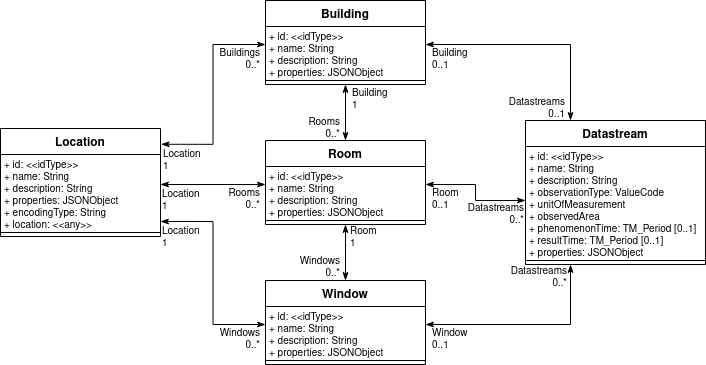

The diagram above was exported from draw.io. Its source (the exported page's mxGraphModel, read from the mxfile embedded in the PNG):
<mxGraphModel dx="813" dy="534" grid="1" gridSize="5" guides="1" tooltips="1" connect="1" arrows="1" fold="1" page="1" pageScale="1" pageWidth="827" pageHeight="1169" math="0" shadow="0">
  <root>
    <mxCell id="0" />
    <mxCell id="1" parent="0" />
    <mxCell id="aeAdhulc6IFFOahKS3Th-1" value="Building" style="swimlane;fontStyle=1;align=center;verticalAlign=top;childLayout=stackLayout;horizontal=1;startSize=26;horizontalStack=0;resizeParent=1;resizeParentMax=0;resizeLast=0;collapsible=1;marginBottom=0;" vertex="1" parent="1">
      <mxGeometry x="320" y="280" width="160" height="84" as="geometry" />
    </mxCell>
    <mxCell id="aeAdhulc6IFFOahKS3Th-2" value="+ id: &lt;&lt;idType&gt;&gt;" style="text;strokeColor=none;fillColor=none;align=left;verticalAlign=top;spacingLeft=4;spacingRight=4;overflow=hidden;rotatable=0;points=[[0,0.5],[1,0.5]];portConstraint=eastwest;fontSize=10;spacing=0;" vertex="1" parent="aeAdhulc6IFFOahKS3Th-1">
      <mxGeometry y="26" width="160" height="12" as="geometry" />
    </mxCell>
    <mxCell id="aeAdhulc6IFFOahKS3Th-10" value="+ name: String" style="text;strokeColor=none;fillColor=none;align=left;verticalAlign=top;spacingLeft=4;spacingRight=4;overflow=hidden;rotatable=0;points=[[0,0.5],[1,0.5]];portConstraint=eastwest;fontSize=10;spacing=0;" vertex="1" parent="aeAdhulc6IFFOahKS3Th-1">
      <mxGeometry y="38" width="160" height="12" as="geometry" />
    </mxCell>
    <mxCell id="aeAdhulc6IFFOahKS3Th-11" value="+ description: String" style="text;strokeColor=none;fillColor=none;align=left;verticalAlign=top;spacingLeft=4;spacingRight=4;overflow=hidden;rotatable=0;points=[[0,0.5],[1,0.5]];portConstraint=eastwest;fontSize=10;spacing=0;" vertex="1" parent="aeAdhulc6IFFOahKS3Th-1">
      <mxGeometry y="50" width="160" height="12" as="geometry" />
    </mxCell>
    <mxCell id="aeAdhulc6IFFOahKS3Th-12" value="+ properties: JSONObject" style="text;strokeColor=none;fillColor=none;align=left;verticalAlign=top;spacingLeft=4;spacingRight=4;overflow=hidden;rotatable=0;points=[[0,0.5],[1,0.5]];portConstraint=eastwest;fontSize=10;spacing=0;" vertex="1" parent="aeAdhulc6IFFOahKS3Th-1">
      <mxGeometry y="62" width="160" height="14" as="geometry" />
    </mxCell>
    <mxCell id="aeAdhulc6IFFOahKS3Th-3" value="" style="line;strokeWidth=1;fillColor=none;align=left;verticalAlign=middle;spacingTop=-1;spacingLeft=3;spacingRight=3;rotatable=0;labelPosition=right;points=[];portConstraint=eastwest;" vertex="1" parent="aeAdhulc6IFFOahKS3Th-1">
      <mxGeometry y="76" width="160" height="8" as="geometry" />
    </mxCell>
    <mxCell id="aeAdhulc6IFFOahKS3Th-13" value="Room" style="swimlane;fontStyle=1;align=center;verticalAlign=top;childLayout=stackLayout;horizontal=1;startSize=26;horizontalStack=0;resizeParent=1;resizeParentMax=0;resizeLast=0;collapsible=1;marginBottom=0;" vertex="1" parent="1">
      <mxGeometry x="320" y="420" width="160" height="84" as="geometry" />
    </mxCell>
    <mxCell id="aeAdhulc6IFFOahKS3Th-14" value="+ id: &lt;&lt;idType&gt;&gt;" style="text;strokeColor=none;fillColor=none;align=left;verticalAlign=top;spacingLeft=4;spacingRight=4;overflow=hidden;rotatable=0;points=[[0,0.5],[1,0.5]];portConstraint=eastwest;fontSize=10;spacing=0;" vertex="1" parent="aeAdhulc6IFFOahKS3Th-13">
      <mxGeometry y="26" width="160" height="12" as="geometry" />
    </mxCell>
    <mxCell id="aeAdhulc6IFFOahKS3Th-15" value="+ name: String" style="text;strokeColor=none;fillColor=none;align=left;verticalAlign=top;spacingLeft=4;spacingRight=4;overflow=hidden;rotatable=0;points=[[0,0.5],[1,0.5]];portConstraint=eastwest;fontSize=10;spacing=0;" vertex="1" parent="aeAdhulc6IFFOahKS3Th-13">
      <mxGeometry y="38" width="160" height="12" as="geometry" />
    </mxCell>
    <mxCell id="aeAdhulc6IFFOahKS3Th-16" value="+ description: String" style="text;strokeColor=none;fillColor=none;align=left;verticalAlign=top;spacingLeft=4;spacingRight=4;overflow=hidden;rotatable=0;points=[[0,0.5],[1,0.5]];portConstraint=eastwest;fontSize=10;spacing=0;" vertex="1" parent="aeAdhulc6IFFOahKS3Th-13">
      <mxGeometry y="50" width="160" height="12" as="geometry" />
    </mxCell>
    <mxCell id="aeAdhulc6IFFOahKS3Th-17" value="+ properties: JSONObject" style="text;strokeColor=none;fillColor=none;align=left;verticalAlign=top;spacingLeft=4;spacingRight=4;overflow=hidden;rotatable=0;points=[[0,0.5],[1,0.5]];portConstraint=eastwest;fontSize=10;spacing=0;" vertex="1" parent="aeAdhulc6IFFOahKS3Th-13">
      <mxGeometry y="62" width="160" height="14" as="geometry" />
    </mxCell>
    <mxCell id="aeAdhulc6IFFOahKS3Th-18" value="" style="line;strokeWidth=1;fillColor=none;align=left;verticalAlign=middle;spacingTop=-1;spacingLeft=3;spacingRight=3;rotatable=0;labelPosition=right;points=[];portConstraint=eastwest;" vertex="1" parent="aeAdhulc6IFFOahKS3Th-13">
      <mxGeometry y="76" width="160" height="8" as="geometry" />
    </mxCell>
    <mxCell id="aeAdhulc6IFFOahKS3Th-23" value="" style="endArrow=classicThin;html=1;edgeStyle=orthogonalEdgeStyle;rounded=0;exitX=0.5;exitY=1;exitDx=0;exitDy=0;entryX=0.5;entryY=0;entryDx=0;entryDy=0;startArrow=classicThin;startFill=1;endFill=1;" edge="1" parent="1" source="aeAdhulc6IFFOahKS3Th-1" target="aeAdhulc6IFFOahKS3Th-13">
      <mxGeometry relative="1" as="geometry">
        <mxPoint x="445" y="460" as="sourcePoint" />
        <mxPoint x="605" y="460" as="targetPoint" />
      </mxGeometry>
    </mxCell>
    <mxCell id="aeAdhulc6IFFOahKS3Th-24" value="&lt;div&gt;Building&lt;/div&gt;&lt;div&gt;1&lt;br&gt;&lt;/div&gt;" style="edgeLabel;resizable=0;html=1;align=left;verticalAlign=top;fontSize=10;labelBackgroundColor=none;" connectable="0" vertex="1" parent="aeAdhulc6IFFOahKS3Th-23">
      <mxGeometry x="-1" relative="1" as="geometry">
        <mxPoint x="5" y="-4" as="offset" />
      </mxGeometry>
    </mxCell>
    <mxCell id="aeAdhulc6IFFOahKS3Th-25" value="&lt;div&gt;Rooms&lt;/div&gt;&lt;div&gt;0..*&lt;/div&gt;" style="edgeLabel;resizable=0;html=1;align=right;verticalAlign=bottom;fontSize=10;labelBackgroundColor=none;" connectable="0" vertex="1" parent="aeAdhulc6IFFOahKS3Th-23">
      <mxGeometry x="1" relative="1" as="geometry">
        <mxPoint x="-5" y="1" as="offset" />
      </mxGeometry>
    </mxCell>
    <mxCell id="aeAdhulc6IFFOahKS3Th-26" value="Window" style="swimlane;fontStyle=1;align=center;verticalAlign=top;childLayout=stackLayout;horizontal=1;startSize=26;horizontalStack=0;resizeParent=1;resizeParentMax=0;resizeLast=0;collapsible=1;marginBottom=0;" vertex="1" parent="1">
      <mxGeometry x="320" y="560" width="160" height="84" as="geometry" />
    </mxCell>
    <mxCell id="aeAdhulc6IFFOahKS3Th-27" value="+ id: &lt;&lt;idType&gt;&gt;" style="text;strokeColor=none;fillColor=none;align=left;verticalAlign=top;spacingLeft=4;spacingRight=4;overflow=hidden;rotatable=0;points=[[0,0.5],[1,0.5]];portConstraint=eastwest;fontSize=10;spacing=0;" vertex="1" parent="aeAdhulc6IFFOahKS3Th-26">
      <mxGeometry y="26" width="160" height="12" as="geometry" />
    </mxCell>
    <mxCell id="aeAdhulc6IFFOahKS3Th-28" value="+ name: String" style="text;strokeColor=none;fillColor=none;align=left;verticalAlign=top;spacingLeft=4;spacingRight=4;overflow=hidden;rotatable=0;points=[[0,0.5],[1,0.5]];portConstraint=eastwest;fontSize=10;spacing=0;" vertex="1" parent="aeAdhulc6IFFOahKS3Th-26">
      <mxGeometry y="38" width="160" height="12" as="geometry" />
    </mxCell>
    <mxCell id="aeAdhulc6IFFOahKS3Th-29" value="+ description: String" style="text;strokeColor=none;fillColor=none;align=left;verticalAlign=top;spacingLeft=4;spacingRight=4;overflow=hidden;rotatable=0;points=[[0,0.5],[1,0.5]];portConstraint=eastwest;fontSize=10;spacing=0;" vertex="1" parent="aeAdhulc6IFFOahKS3Th-26">
      <mxGeometry y="50" width="160" height="12" as="geometry" />
    </mxCell>
    <mxCell id="aeAdhulc6IFFOahKS3Th-30" value="+ properties: JSONObject" style="text;strokeColor=none;fillColor=none;align=left;verticalAlign=top;spacingLeft=4;spacingRight=4;overflow=hidden;rotatable=0;points=[[0,0.5],[1,0.5]];portConstraint=eastwest;fontSize=10;spacing=0;" vertex="1" parent="aeAdhulc6IFFOahKS3Th-26">
      <mxGeometry y="62" width="160" height="14" as="geometry" />
    </mxCell>
    <mxCell id="aeAdhulc6IFFOahKS3Th-31" value="" style="line;strokeWidth=1;fillColor=none;align=left;verticalAlign=middle;spacingTop=-1;spacingLeft=3;spacingRight=3;rotatable=0;labelPosition=right;points=[];portConstraint=eastwest;" vertex="1" parent="aeAdhulc6IFFOahKS3Th-26">
      <mxGeometry y="76" width="160" height="8" as="geometry" />
    </mxCell>
    <mxCell id="aeAdhulc6IFFOahKS3Th-32" value="" style="endArrow=classicThin;html=1;edgeStyle=orthogonalEdgeStyle;rounded=0;entryX=0.5;entryY=0;entryDx=0;entryDy=0;startArrow=classicThin;startFill=1;endFill=1;exitX=0.5;exitY=1;exitDx=0;exitDy=0;" edge="1" parent="1" source="aeAdhulc6IFFOahKS3Th-13" target="aeAdhulc6IFFOahKS3Th-26">
      <mxGeometry relative="1" as="geometry">
        <mxPoint x="430" y="530" as="sourcePoint" />
        <mxPoint x="405" y="425" as="targetPoint" />
      </mxGeometry>
    </mxCell>
    <mxCell id="aeAdhulc6IFFOahKS3Th-33" value="&lt;div&gt;Room&lt;/div&gt;&lt;div&gt;1&lt;br&gt;&lt;/div&gt;" style="edgeLabel;resizable=0;html=1;align=left;verticalAlign=top;fontSize=10;labelBackgroundColor=none;" connectable="0" vertex="1" parent="aeAdhulc6IFFOahKS3Th-32">
      <mxGeometry x="-1" relative="1" as="geometry">
        <mxPoint x="3" y="-6" as="offset" />
      </mxGeometry>
    </mxCell>
    <mxCell id="aeAdhulc6IFFOahKS3Th-34" value="&lt;div&gt;Windows&lt;/div&gt;&lt;div&gt;0..*&lt;/div&gt;" style="edgeLabel;resizable=0;html=1;align=right;verticalAlign=bottom;fontSize=10;labelBackgroundColor=none;" connectable="0" vertex="1" parent="aeAdhulc6IFFOahKS3Th-32">
      <mxGeometry x="1" relative="1" as="geometry">
        <mxPoint x="-5" as="offset" />
      </mxGeometry>
    </mxCell>
    <mxCell id="aeAdhulc6IFFOahKS3Th-41" value="Location" style="swimlane;fontStyle=1;align=center;verticalAlign=top;childLayout=stackLayout;horizontal=1;startSize=26;horizontalStack=0;resizeParent=1;resizeParentMax=0;resizeLast=0;collapsible=1;marginBottom=0;" vertex="1" parent="1">
      <mxGeometry x="55" y="408" width="160" height="108" as="geometry" />
    </mxCell>
    <mxCell id="aeAdhulc6IFFOahKS3Th-42" value="+ id: &lt;&lt;idType&gt;&gt;" style="text;strokeColor=none;fillColor=none;align=left;verticalAlign=top;spacingLeft=4;spacingRight=4;overflow=hidden;rotatable=0;points=[[0,0.5],[1,0.5]];portConstraint=eastwest;fontSize=10;spacing=0;" vertex="1" parent="aeAdhulc6IFFOahKS3Th-41">
      <mxGeometry y="26" width="160" height="12" as="geometry" />
    </mxCell>
    <mxCell id="aeAdhulc6IFFOahKS3Th-43" value="+ name: String" style="text;strokeColor=none;fillColor=none;align=left;verticalAlign=top;spacingLeft=4;spacingRight=4;overflow=hidden;rotatable=0;points=[[0,0.5],[1,0.5]];portConstraint=eastwest;fontSize=10;spacing=0;" vertex="1" parent="aeAdhulc6IFFOahKS3Th-41">
      <mxGeometry y="38" width="160" height="12" as="geometry" />
    </mxCell>
    <mxCell id="aeAdhulc6IFFOahKS3Th-44" value="+ description: String" style="text;strokeColor=none;fillColor=none;align=left;verticalAlign=top;spacingLeft=4;spacingRight=4;overflow=hidden;rotatable=0;points=[[0,0.5],[1,0.5]];portConstraint=eastwest;fontSize=10;spacing=0;" vertex="1" parent="aeAdhulc6IFFOahKS3Th-41">
      <mxGeometry y="50" width="160" height="12" as="geometry" />
    </mxCell>
    <mxCell id="aeAdhulc6IFFOahKS3Th-45" value="+ properties: JSONObject" style="text;strokeColor=none;fillColor=none;align=left;verticalAlign=top;spacingLeft=4;spacingRight=4;overflow=hidden;rotatable=0;points=[[0,0.5],[1,0.5]];portConstraint=eastwest;fontSize=10;spacing=0;" vertex="1" parent="aeAdhulc6IFFOahKS3Th-41">
      <mxGeometry y="62" width="160" height="12" as="geometry" />
    </mxCell>
    <mxCell id="aeAdhulc6IFFOahKS3Th-46" value="+ encodingType: String" style="text;strokeColor=none;fillColor=none;align=left;verticalAlign=top;spacingLeft=4;spacingRight=4;overflow=hidden;rotatable=0;points=[[0,0.5],[1,0.5]];portConstraint=eastwest;fontSize=10;spacing=0;" vertex="1" parent="aeAdhulc6IFFOahKS3Th-41">
      <mxGeometry y="74" width="160" height="12" as="geometry" />
    </mxCell>
    <mxCell id="aeAdhulc6IFFOahKS3Th-47" value="+ location: &lt;&lt;any&gt;&gt;" style="text;strokeColor=none;fillColor=none;align=left;verticalAlign=top;spacingLeft=4;spacingRight=4;overflow=hidden;rotatable=0;points=[[0,0.5],[1,0.5]];portConstraint=eastwest;fontSize=10;spacing=0;" vertex="1" parent="aeAdhulc6IFFOahKS3Th-41">
      <mxGeometry y="86" width="160" height="14" as="geometry" />
    </mxCell>
    <mxCell id="aeAdhulc6IFFOahKS3Th-48" value="" style="line;strokeWidth=1;fillColor=none;align=left;verticalAlign=middle;spacingTop=-1;spacingLeft=3;spacingRight=3;rotatable=0;labelPosition=right;points=[];portConstraint=eastwest;" vertex="1" parent="aeAdhulc6IFFOahKS3Th-41">
      <mxGeometry y="100" width="160" height="8" as="geometry" />
    </mxCell>
    <mxCell id="aeAdhulc6IFFOahKS3Th-49" value="" style="endArrow=classicThin;html=1;edgeStyle=orthogonalEdgeStyle;rounded=0;exitX=0;exitY=0.5;exitDx=0;exitDy=0;entryX=1;entryY=0.5;entryDx=0;entryDy=0;startArrow=classicThin;startFill=1;endFill=1;" edge="1" parent="1" source="aeAdhulc6IFFOahKS3Th-28" target="aeAdhulc6IFFOahKS3Th-47">
      <mxGeometry relative="1" as="geometry">
        <mxPoint x="575" y="605" as="sourcePoint" />
        <mxPoint x="735" y="605" as="targetPoint" />
      </mxGeometry>
    </mxCell>
    <mxCell id="aeAdhulc6IFFOahKS3Th-50" value="&lt;div&gt;Windows&lt;/div&gt;&lt;div&gt;0..*&lt;/div&gt;" style="edgeLabel;resizable=0;html=1;align=right;verticalAlign=top;fontSize=10;labelBackgroundColor=none;" connectable="0" vertex="1" parent="aeAdhulc6IFFOahKS3Th-49">
      <mxGeometry x="-1" relative="1" as="geometry">
        <mxPoint x="-5" y="-4" as="offset" />
      </mxGeometry>
    </mxCell>
    <mxCell id="aeAdhulc6IFFOahKS3Th-51" value="&lt;div&gt;Location&lt;/div&gt;&lt;div&gt;1&lt;br&gt;&lt;/div&gt;" style="edgeLabel;resizable=0;html=1;align=left;verticalAlign=top;fontSize=10;labelBackgroundColor=none;" connectable="0" vertex="1" parent="aeAdhulc6IFFOahKS3Th-49">
      <mxGeometry x="1" relative="1" as="geometry">
        <mxPoint y="-3" as="offset" />
      </mxGeometry>
    </mxCell>
    <mxCell id="aeAdhulc6IFFOahKS3Th-52" value="Datastream" style="swimlane;fontStyle=1;align=center;verticalAlign=top;childLayout=stackLayout;horizontal=1;startSize=26;horizontalStack=0;resizeParent=1;resizeParentMax=0;resizeLast=0;collapsible=1;marginBottom=0;" vertex="1" parent="1">
      <mxGeometry x="580" y="400" width="180" height="144" as="geometry" />
    </mxCell>
    <mxCell id="aeAdhulc6IFFOahKS3Th-53" value="+ id: &lt;&lt;idType&gt;&gt;" style="text;strokeColor=none;fillColor=none;align=left;verticalAlign=top;spacingLeft=4;spacingRight=4;overflow=hidden;rotatable=0;points=[[0,0.5],[1,0.5]];portConstraint=eastwest;fontSize=10;spacing=0;" vertex="1" parent="aeAdhulc6IFFOahKS3Th-52">
      <mxGeometry y="26" width="180" height="12" as="geometry" />
    </mxCell>
    <mxCell id="aeAdhulc6IFFOahKS3Th-54" value="+ name: String" style="text;strokeColor=none;fillColor=none;align=left;verticalAlign=top;spacingLeft=4;spacingRight=4;overflow=hidden;rotatable=0;points=[[0,0.5],[1,0.5]];portConstraint=eastwest;fontSize=10;spacing=0;" vertex="1" parent="aeAdhulc6IFFOahKS3Th-52">
      <mxGeometry y="38" width="180" height="12" as="geometry" />
    </mxCell>
    <mxCell id="aeAdhulc6IFFOahKS3Th-55" value="+ description: String" style="text;strokeColor=none;fillColor=none;align=left;verticalAlign=top;spacingLeft=4;spacingRight=4;overflow=hidden;rotatable=0;points=[[0,0.5],[1,0.5]];portConstraint=eastwest;fontSize=10;spacing=0;spacingTop=0;spacingBottom=0;" vertex="1" parent="aeAdhulc6IFFOahKS3Th-52">
      <mxGeometry y="50" width="180" height="12" as="geometry" />
    </mxCell>
    <mxCell id="aeAdhulc6IFFOahKS3Th-56" value="+ observationType: ValueCode" style="text;strokeColor=none;fillColor=none;align=left;verticalAlign=top;spacingLeft=4;spacingRight=4;overflow=hidden;rotatable=0;points=[[0,0.5],[1,0.5]];portConstraint=eastwest;fontSize=10;spacing=0;spacingTop=0;spacingBottom=0;" vertex="1" parent="aeAdhulc6IFFOahKS3Th-52">
      <mxGeometry y="62" width="180" height="12" as="geometry" />
    </mxCell>
    <mxCell id="aeAdhulc6IFFOahKS3Th-57" value="+ unitOfMeasurement" style="text;strokeColor=none;fillColor=none;align=left;verticalAlign=top;spacingLeft=4;spacingRight=4;overflow=hidden;rotatable=0;points=[[0,0.5],[1,0.5]];portConstraint=eastwest;fontSize=10;spacing=0;spacingTop=0;spacingBottom=0;" vertex="1" parent="aeAdhulc6IFFOahKS3Th-52">
      <mxGeometry y="74" width="180" height="12" as="geometry" />
    </mxCell>
    <mxCell id="aeAdhulc6IFFOahKS3Th-58" value="+ observedArea" style="text;strokeColor=none;fillColor=none;align=left;verticalAlign=top;spacingLeft=4;spacingRight=4;overflow=hidden;rotatable=0;points=[[0,0.5],[1,0.5]];portConstraint=eastwest;fontSize=10;spacing=0;spacingTop=0;spacingBottom=0;" vertex="1" parent="aeAdhulc6IFFOahKS3Th-52">
      <mxGeometry y="86" width="180" height="12" as="geometry" />
    </mxCell>
    <mxCell id="aeAdhulc6IFFOahKS3Th-59" value="+ phenomenonTime: TM_Period [0..1]" style="text;strokeColor=none;fillColor=none;align=left;verticalAlign=top;spacingLeft=4;spacingRight=4;overflow=hidden;rotatable=0;points=[[0,0.5],[1,0.5]];portConstraint=eastwest;fontSize=10;spacing=0;spacingTop=0;spacingBottom=0;" vertex="1" parent="aeAdhulc6IFFOahKS3Th-52">
      <mxGeometry y="98" width="180" height="12" as="geometry" />
    </mxCell>
    <mxCell id="aeAdhulc6IFFOahKS3Th-60" value="+ resultTime: TM_Period [0..1]" style="text;strokeColor=none;fillColor=none;align=left;verticalAlign=top;spacingLeft=4;spacingRight=4;overflow=hidden;rotatable=0;points=[[0,0.5],[1,0.5]];portConstraint=eastwest;fontSize=10;spacing=0;spacingTop=0;spacingBottom=0;" vertex="1" parent="aeAdhulc6IFFOahKS3Th-52">
      <mxGeometry y="110" width="180" height="12" as="geometry" />
    </mxCell>
    <mxCell id="aeAdhulc6IFFOahKS3Th-61" value="+ properties: JSONObject" style="text;strokeColor=none;fillColor=none;align=left;verticalAlign=top;spacingLeft=4;spacingRight=4;overflow=hidden;rotatable=0;points=[[0,0.5],[1,0.5]];portConstraint=eastwest;fontSize=10;spacing=0;spacingTop=0;spacingBottom=0;" vertex="1" parent="aeAdhulc6IFFOahKS3Th-52">
      <mxGeometry y="122" width="180" height="14" as="geometry" />
    </mxCell>
    <mxCell id="aeAdhulc6IFFOahKS3Th-62" value="" style="line;strokeWidth=1;fillColor=none;align=left;verticalAlign=middle;spacingTop=-1;spacingLeft=3;spacingRight=3;rotatable=0;labelPosition=right;points=[];portConstraint=eastwest;" vertex="1" parent="aeAdhulc6IFFOahKS3Th-52">
      <mxGeometry y="136" width="180" height="8" as="geometry" />
    </mxCell>
    <mxCell id="aeAdhulc6IFFOahKS3Th-66" value="" style="endArrow=classicThin;html=1;edgeStyle=orthogonalEdgeStyle;rounded=0;exitX=1;exitY=0.5;exitDx=0;exitDy=0;entryX=0.25;entryY=0;entryDx=0;entryDy=0;startArrow=classicThin;startFill=1;endFill=1;" edge="1" parent="1" source="aeAdhulc6IFFOahKS3Th-10" target="aeAdhulc6IFFOahKS3Th-52">
      <mxGeometry relative="1" as="geometry">
        <mxPoint x="405" y="369" as="sourcePoint" />
        <mxPoint x="570" y="441" as="targetPoint" />
      </mxGeometry>
    </mxCell>
    <mxCell id="aeAdhulc6IFFOahKS3Th-67" value="&lt;div&gt;Building&lt;/div&gt;&lt;div&gt;0..1&lt;br&gt;&lt;/div&gt;" style="edgeLabel;resizable=0;html=1;align=left;verticalAlign=top;fontSize=10;labelBackgroundColor=none;" connectable="0" vertex="1" parent="aeAdhulc6IFFOahKS3Th-66">
      <mxGeometry x="-1" relative="1" as="geometry">
        <mxPoint x="5" y="-4" as="offset" />
      </mxGeometry>
    </mxCell>
    <mxCell id="aeAdhulc6IFFOahKS3Th-68" value="&lt;div&gt;Datastreams&lt;/div&gt;&lt;div&gt;0..1&lt;br&gt;&lt;/div&gt;" style="edgeLabel;resizable=0;html=1;align=right;verticalAlign=bottom;fontSize=10;labelBackgroundColor=none;" connectable="0" vertex="1" parent="aeAdhulc6IFFOahKS3Th-66">
      <mxGeometry x="1" relative="1" as="geometry">
        <mxPoint x="-5" y="1" as="offset" />
      </mxGeometry>
    </mxCell>
    <mxCell id="aeAdhulc6IFFOahKS3Th-69" value="" style="endArrow=classicThin;html=1;edgeStyle=orthogonalEdgeStyle;rounded=0;exitX=1;exitY=0.5;exitDx=0;exitDy=0;startArrow=classicThin;startFill=1;endFill=1;entryX=0;entryY=0.5;entryDx=0;entryDy=0;" edge="1" parent="1" source="aeAdhulc6IFFOahKS3Th-15" target="aeAdhulc6IFFOahKS3Th-57">
      <mxGeometry relative="1" as="geometry">
        <mxPoint x="485" y="329" as="sourcePoint" />
        <mxPoint x="560" y="460" as="targetPoint" />
      </mxGeometry>
    </mxCell>
    <mxCell id="aeAdhulc6IFFOahKS3Th-70" value="&lt;div&gt;Room&lt;/div&gt;&lt;div&gt;0..1&lt;br&gt;&lt;/div&gt;" style="edgeLabel;resizable=0;html=1;align=left;verticalAlign=top;fontSize=10;labelBackgroundColor=none;" connectable="0" vertex="1" parent="aeAdhulc6IFFOahKS3Th-69">
      <mxGeometry x="-1" relative="1" as="geometry">
        <mxPoint x="5" y="-4" as="offset" />
      </mxGeometry>
    </mxCell>
    <mxCell id="aeAdhulc6IFFOahKS3Th-71" value="&lt;div&gt;Datastreams&lt;/div&gt;&lt;div&gt;0..*&lt;br&gt;&lt;/div&gt;" style="edgeLabel;resizable=0;html=1;align=right;verticalAlign=bottom;fontSize=10;labelBackgroundColor=none;" connectable="0" vertex="1" parent="aeAdhulc6IFFOahKS3Th-69">
      <mxGeometry x="1" relative="1" as="geometry">
        <mxPoint x="-1" y="27" as="offset" />
      </mxGeometry>
    </mxCell>
    <mxCell id="aeAdhulc6IFFOahKS3Th-72" value="" style="endArrow=classicThin;html=1;edgeStyle=orthogonalEdgeStyle;rounded=0;exitX=1;exitY=0.5;exitDx=0;exitDy=0;entryX=0.25;entryY=1;entryDx=0;entryDy=0;startArrow=classicThin;startFill=1;endFill=1;" edge="1" parent="1" source="aeAdhulc6IFFOahKS3Th-28" target="aeAdhulc6IFFOahKS3Th-52">
      <mxGeometry relative="1" as="geometry">
        <mxPoint x="485" y="469" as="sourcePoint" />
        <mxPoint x="570" y="489" as="targetPoint" />
      </mxGeometry>
    </mxCell>
    <mxCell id="aeAdhulc6IFFOahKS3Th-73" value="&lt;div&gt;Window&lt;/div&gt;&lt;div&gt;0..1&lt;br&gt;&lt;/div&gt;" style="edgeLabel;resizable=0;html=1;align=left;verticalAlign=top;fontSize=10;labelBackgroundColor=none;" connectable="0" vertex="1" parent="aeAdhulc6IFFOahKS3Th-72">
      <mxGeometry x="-1" relative="1" as="geometry">
        <mxPoint x="5" y="-4" as="offset" />
      </mxGeometry>
    </mxCell>
    <mxCell id="aeAdhulc6IFFOahKS3Th-74" value="&lt;div&gt;Datastreams&lt;/div&gt;&lt;div&gt;0..*&lt;br&gt;&lt;/div&gt;" style="edgeLabel;resizable=0;html=1;align=right;verticalAlign=bottom;fontSize=10;labelBackgroundColor=none;" connectable="0" vertex="1" parent="aeAdhulc6IFFOahKS3Th-72">
      <mxGeometry x="1" relative="1" as="geometry">
        <mxPoint x="-3" y="27" as="offset" />
      </mxGeometry>
    </mxCell>
    <mxCell id="aeAdhulc6IFFOahKS3Th-76" value="" style="endArrow=classicThin;html=1;edgeStyle=orthogonalEdgeStyle;rounded=0;exitX=0;exitY=0.5;exitDx=0;exitDy=0;entryX=1;entryY=0.5;entryDx=0;entryDy=0;startArrow=classicThin;startFill=1;endFill=1;" edge="1" parent="1" source="aeAdhulc6IFFOahKS3Th-15" target="aeAdhulc6IFFOahKS3Th-44">
      <mxGeometry relative="1" as="geometry">
        <mxPoint x="325" y="609" as="sourcePoint" />
        <mxPoint x="220" y="506" as="targetPoint" />
      </mxGeometry>
    </mxCell>
    <mxCell id="aeAdhulc6IFFOahKS3Th-77" value="&lt;div&gt;Rooms&lt;/div&gt;&lt;div&gt;0..*&lt;/div&gt;" style="edgeLabel;resizable=0;html=1;align=right;verticalAlign=top;fontSize=10;labelBackgroundColor=none;" connectable="0" vertex="1" parent="aeAdhulc6IFFOahKS3Th-76">
      <mxGeometry x="-1" relative="1" as="geometry">
        <mxPoint x="-5" y="-4" as="offset" />
      </mxGeometry>
    </mxCell>
    <mxCell id="aeAdhulc6IFFOahKS3Th-78" value="&lt;div&gt;Location&lt;/div&gt;&lt;div&gt;1&lt;br&gt;&lt;/div&gt;" style="edgeLabel;resizable=0;html=1;align=left;verticalAlign=top;fontSize=10;labelBackgroundColor=none;" connectable="0" vertex="1" parent="aeAdhulc6IFFOahKS3Th-76">
      <mxGeometry x="1" relative="1" as="geometry">
        <mxPoint y="-3" as="offset" />
      </mxGeometry>
    </mxCell>
    <mxCell id="aeAdhulc6IFFOahKS3Th-79" value="" style="endArrow=classicThin;html=1;edgeStyle=orthogonalEdgeStyle;rounded=0;exitX=0;exitY=0.5;exitDx=0;exitDy=0;entryX=1.004;entryY=0.146;entryDx=0;entryDy=0;startArrow=classicThin;startFill=1;endFill=1;entryPerimeter=0;" edge="1" parent="1" source="aeAdhulc6IFFOahKS3Th-10" target="aeAdhulc6IFFOahKS3Th-41">
      <mxGeometry relative="1" as="geometry">
        <mxPoint x="325" y="469" as="sourcePoint" />
        <mxPoint x="220" y="469" as="targetPoint" />
      </mxGeometry>
    </mxCell>
    <mxCell id="aeAdhulc6IFFOahKS3Th-80" value="&lt;div&gt;Buildings&lt;/div&gt;&lt;div&gt;0..*&lt;/div&gt;" style="edgeLabel;resizable=0;html=1;align=right;verticalAlign=top;fontSize=10;labelBackgroundColor=none;" connectable="0" vertex="1" parent="aeAdhulc6IFFOahKS3Th-79">
      <mxGeometry x="-1" relative="1" as="geometry">
        <mxPoint x="-5" y="-4" as="offset" />
      </mxGeometry>
    </mxCell>
    <mxCell id="aeAdhulc6IFFOahKS3Th-81" value="&lt;div&gt;Location&lt;/div&gt;&lt;div&gt;1&lt;br&gt;&lt;/div&gt;" style="edgeLabel;resizable=0;html=1;align=left;verticalAlign=top;fontSize=10;labelBackgroundColor=none;" connectable="0" vertex="1" parent="aeAdhulc6IFFOahKS3Th-79">
      <mxGeometry x="1" relative="1" as="geometry">
        <mxPoint y="-3" as="offset" />
      </mxGeometry>
    </mxCell>
  </root>
</mxGraphModel>